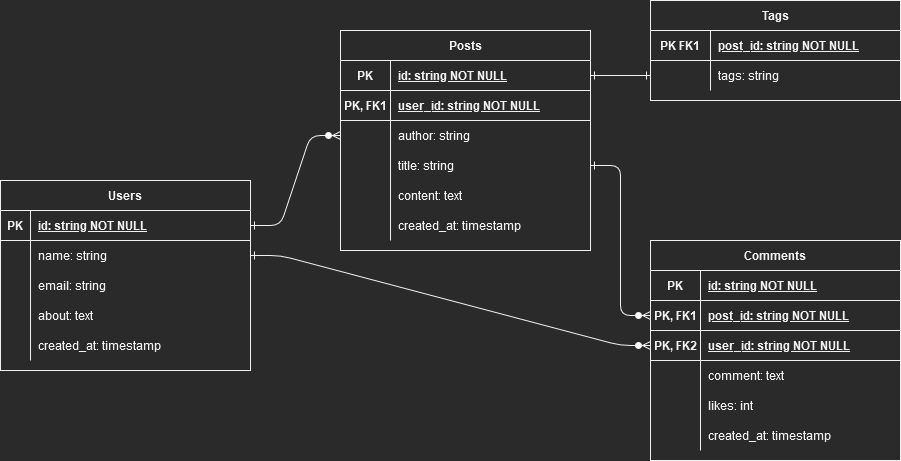

The diagram above was exported from draw.io. Its source (the exported page's mxGraphModel, read from the mxfile embedded in the PNG):
<mxGraphModel dx="2031" dy="1103" grid="1" gridSize="10" guides="1" tooltips="1" connect="1" arrows="1" fold="1" page="1" pageScale="1" pageWidth="850" pageHeight="1100" math="0" shadow="0" extFonts="Permanent Marker^https://fonts.googleapis.com/css?family=Permanent+Marker">
  <root>
    <mxCell id="0" />
    <mxCell id="1" parent="0" />
    <mxCell id="C-vyLk0tnHw3VtMMgP7b-1" value="" style="edgeStyle=entityRelationEdgeStyle;endArrow=ERzeroToMany;startArrow=ERone;endFill=1;startFill=0;" parent="1" source="C-vyLk0tnHw3VtMMgP7b-24" target="C-vyLk0tnHw3VtMMgP7b-6" edge="1">
      <mxGeometry width="100" height="100" relative="1" as="geometry">
        <mxPoint x="340" y="720" as="sourcePoint" />
        <mxPoint x="440" y="620" as="targetPoint" />
      </mxGeometry>
    </mxCell>
    <mxCell id="C-vyLk0tnHw3VtMMgP7b-12" value="" style="edgeStyle=entityRelationEdgeStyle;endArrow=ERone;startArrow=ERone;endFill=0;startFill=0;exitX=1;exitY=0.5;exitDx=0;exitDy=0;" parent="1" source="C-vyLk0tnHw3VtMMgP7b-3" target="C-vyLk0tnHw3VtMMgP7b-17" edge="1">
      <mxGeometry width="100" height="100" relative="1" as="geometry">
        <mxPoint x="400" y="180" as="sourcePoint" />
        <mxPoint x="460" y="205" as="targetPoint" />
      </mxGeometry>
    </mxCell>
    <mxCell id="C-vyLk0tnHw3VtMMgP7b-2" value="Posts" style="shape=table;startSize=30;container=1;collapsible=1;childLayout=tableLayout;fixedRows=1;rowLines=0;fontStyle=1;align=center;resizeLast=1;" parent="1" vertex="1">
      <mxGeometry x="400" y="80" width="250" height="220" as="geometry" />
    </mxCell>
    <mxCell id="C-vyLk0tnHw3VtMMgP7b-3" value="" style="shape=partialRectangle;collapsible=0;dropTarget=0;pointerEvents=0;fillColor=none;points=[[0,0.5],[1,0.5]];portConstraint=eastwest;top=0;left=0;right=0;bottom=1;" parent="C-vyLk0tnHw3VtMMgP7b-2" vertex="1">
      <mxGeometry y="30" width="250" height="30" as="geometry" />
    </mxCell>
    <mxCell id="C-vyLk0tnHw3VtMMgP7b-4" value="PK" style="shape=partialRectangle;overflow=hidden;connectable=0;fillColor=none;top=0;left=0;bottom=0;right=0;fontStyle=1;" parent="C-vyLk0tnHw3VtMMgP7b-3" vertex="1">
      <mxGeometry width="50" height="30" as="geometry">
        <mxRectangle width="50" height="30" as="alternateBounds" />
      </mxGeometry>
    </mxCell>
    <mxCell id="C-vyLk0tnHw3VtMMgP7b-5" value="id: string NOT NULL" style="shape=partialRectangle;overflow=hidden;connectable=0;fillColor=none;top=0;left=0;bottom=0;right=0;align=left;spacingLeft=6;fontStyle=5;" parent="C-vyLk0tnHw3VtMMgP7b-3" vertex="1">
      <mxGeometry x="50" width="200" height="30" as="geometry">
        <mxRectangle width="200" height="30" as="alternateBounds" />
      </mxGeometry>
    </mxCell>
    <mxCell id="X6R_az-ygTo32oSS1iwS-19" style="shape=partialRectangle;collapsible=0;dropTarget=0;pointerEvents=0;fillColor=none;points=[[0,0.5],[1,0.5]];portConstraint=eastwest;top=0;left=0;right=0;bottom=1;" vertex="1" parent="C-vyLk0tnHw3VtMMgP7b-2">
      <mxGeometry y="60" width="250" height="30" as="geometry" />
    </mxCell>
    <mxCell id="X6R_az-ygTo32oSS1iwS-20" value="PK, FK1" style="shape=partialRectangle;overflow=hidden;connectable=0;fillColor=none;top=0;left=0;bottom=0;right=0;fontStyle=1;" vertex="1" parent="X6R_az-ygTo32oSS1iwS-19">
      <mxGeometry width="50" height="30" as="geometry">
        <mxRectangle width="50" height="30" as="alternateBounds" />
      </mxGeometry>
    </mxCell>
    <mxCell id="X6R_az-ygTo32oSS1iwS-21" value="user_id: string NOT NULL" style="shape=partialRectangle;overflow=hidden;connectable=0;fillColor=none;top=0;left=0;bottom=0;right=0;align=left;spacingLeft=6;fontStyle=5;" vertex="1" parent="X6R_az-ygTo32oSS1iwS-19">
      <mxGeometry x="50" width="200" height="30" as="geometry">
        <mxRectangle width="200" height="30" as="alternateBounds" />
      </mxGeometry>
    </mxCell>
    <mxCell id="C-vyLk0tnHw3VtMMgP7b-6" value="" style="shape=partialRectangle;collapsible=0;dropTarget=0;pointerEvents=0;fillColor=none;points=[[0,0.5],[1,0.5]];portConstraint=eastwest;top=0;left=0;right=0;bottom=0;" parent="C-vyLk0tnHw3VtMMgP7b-2" vertex="1">
      <mxGeometry y="90" width="250" height="30" as="geometry" />
    </mxCell>
    <mxCell id="C-vyLk0tnHw3VtMMgP7b-7" value="" style="shape=partialRectangle;overflow=hidden;connectable=0;fillColor=none;top=0;left=0;bottom=0;right=0;" parent="C-vyLk0tnHw3VtMMgP7b-6" vertex="1">
      <mxGeometry width="50" height="30" as="geometry">
        <mxRectangle width="50" height="30" as="alternateBounds" />
      </mxGeometry>
    </mxCell>
    <mxCell id="C-vyLk0tnHw3VtMMgP7b-8" value="author: string " style="shape=partialRectangle;overflow=hidden;connectable=0;fillColor=none;top=0;left=0;bottom=0;right=0;align=left;spacingLeft=6;" parent="C-vyLk0tnHw3VtMMgP7b-6" vertex="1">
      <mxGeometry x="50" width="200" height="30" as="geometry">
        <mxRectangle width="200" height="30" as="alternateBounds" />
      </mxGeometry>
    </mxCell>
    <mxCell id="C-vyLk0tnHw3VtMMgP7b-9" value="" style="shape=partialRectangle;collapsible=0;dropTarget=0;pointerEvents=0;fillColor=none;points=[[0,0.5],[1,0.5]];portConstraint=eastwest;top=0;left=0;right=0;bottom=0;" parent="C-vyLk0tnHw3VtMMgP7b-2" vertex="1">
      <mxGeometry y="120" width="250" height="30" as="geometry" />
    </mxCell>
    <mxCell id="C-vyLk0tnHw3VtMMgP7b-10" value="" style="shape=partialRectangle;overflow=hidden;connectable=0;fillColor=none;top=0;left=0;bottom=0;right=0;" parent="C-vyLk0tnHw3VtMMgP7b-9" vertex="1">
      <mxGeometry width="50" height="30" as="geometry">
        <mxRectangle width="50" height="30" as="alternateBounds" />
      </mxGeometry>
    </mxCell>
    <mxCell id="C-vyLk0tnHw3VtMMgP7b-11" value="title: string" style="shape=partialRectangle;overflow=hidden;connectable=0;fillColor=none;top=0;left=0;bottom=0;right=0;align=left;spacingLeft=6;" parent="C-vyLk0tnHw3VtMMgP7b-9" vertex="1">
      <mxGeometry x="50" width="200" height="30" as="geometry">
        <mxRectangle width="200" height="30" as="alternateBounds" />
      </mxGeometry>
    </mxCell>
    <mxCell id="X6R_az-ygTo32oSS1iwS-22" style="shape=partialRectangle;collapsible=0;dropTarget=0;pointerEvents=0;fillColor=none;points=[[0,0.5],[1,0.5]];portConstraint=eastwest;top=0;left=0;right=0;bottom=0;" vertex="1" parent="C-vyLk0tnHw3VtMMgP7b-2">
      <mxGeometry y="150" width="250" height="30" as="geometry" />
    </mxCell>
    <mxCell id="X6R_az-ygTo32oSS1iwS-23" style="shape=partialRectangle;overflow=hidden;connectable=0;fillColor=none;top=0;left=0;bottom=0;right=0;" vertex="1" parent="X6R_az-ygTo32oSS1iwS-22">
      <mxGeometry width="50" height="30" as="geometry">
        <mxRectangle width="50" height="30" as="alternateBounds" />
      </mxGeometry>
    </mxCell>
    <mxCell id="X6R_az-ygTo32oSS1iwS-24" value="content: text" style="shape=partialRectangle;overflow=hidden;connectable=0;fillColor=none;top=0;left=0;bottom=0;right=0;align=left;spacingLeft=6;" vertex="1" parent="X6R_az-ygTo32oSS1iwS-22">
      <mxGeometry x="50" width="200" height="30" as="geometry">
        <mxRectangle width="200" height="30" as="alternateBounds" />
      </mxGeometry>
    </mxCell>
    <mxCell id="X6R_az-ygTo32oSS1iwS-25" style="shape=partialRectangle;collapsible=0;dropTarget=0;pointerEvents=0;fillColor=none;points=[[0,0.5],[1,0.5]];portConstraint=eastwest;top=0;left=0;right=0;bottom=0;" vertex="1" parent="C-vyLk0tnHw3VtMMgP7b-2">
      <mxGeometry y="180" width="250" height="30" as="geometry" />
    </mxCell>
    <mxCell id="X6R_az-ygTo32oSS1iwS-26" style="shape=partialRectangle;overflow=hidden;connectable=0;fillColor=none;top=0;left=0;bottom=0;right=0;" vertex="1" parent="X6R_az-ygTo32oSS1iwS-25">
      <mxGeometry width="50" height="30" as="geometry">
        <mxRectangle width="50" height="30" as="alternateBounds" />
      </mxGeometry>
    </mxCell>
    <mxCell id="X6R_az-ygTo32oSS1iwS-27" value="created_at: timestamp" style="shape=partialRectangle;overflow=hidden;connectable=0;fillColor=none;top=0;left=0;bottom=0;right=0;align=left;spacingLeft=6;" vertex="1" parent="X6R_az-ygTo32oSS1iwS-25">
      <mxGeometry x="50" width="200" height="30" as="geometry">
        <mxRectangle width="200" height="30" as="alternateBounds" />
      </mxGeometry>
    </mxCell>
    <mxCell id="C-vyLk0tnHw3VtMMgP7b-13" value="Tags" style="shape=table;startSize=30;container=1;collapsible=1;childLayout=tableLayout;fixedRows=1;rowLines=0;fontStyle=1;align=center;resizeLast=1;" parent="1" vertex="1">
      <mxGeometry x="710" y="50" width="250" height="100" as="geometry" />
    </mxCell>
    <mxCell id="C-vyLk0tnHw3VtMMgP7b-14" value="" style="shape=partialRectangle;collapsible=0;dropTarget=0;pointerEvents=0;fillColor=none;points=[[0,0.5],[1,0.5]];portConstraint=eastwest;top=0;left=0;right=0;bottom=1;" parent="C-vyLk0tnHw3VtMMgP7b-13" vertex="1">
      <mxGeometry y="30" width="250" height="30" as="geometry" />
    </mxCell>
    <mxCell id="C-vyLk0tnHw3VtMMgP7b-15" value="PK FK1" style="shape=partialRectangle;overflow=hidden;connectable=0;fillColor=none;top=0;left=0;bottom=0;right=0;fontStyle=1;" parent="C-vyLk0tnHw3VtMMgP7b-14" vertex="1">
      <mxGeometry width="60" height="30" as="geometry">
        <mxRectangle width="60" height="30" as="alternateBounds" />
      </mxGeometry>
    </mxCell>
    <mxCell id="C-vyLk0tnHw3VtMMgP7b-16" value="post_id: string NOT NULL" style="shape=partialRectangle;overflow=hidden;connectable=0;fillColor=none;top=0;left=0;bottom=0;right=0;align=left;spacingLeft=6;fontStyle=5;" parent="C-vyLk0tnHw3VtMMgP7b-14" vertex="1">
      <mxGeometry x="60" width="190" height="30" as="geometry">
        <mxRectangle width="190" height="30" as="alternateBounds" />
      </mxGeometry>
    </mxCell>
    <mxCell id="C-vyLk0tnHw3VtMMgP7b-17" value="" style="shape=partialRectangle;collapsible=0;dropTarget=0;pointerEvents=0;fillColor=none;points=[[0,0.5],[1,0.5]];portConstraint=eastwest;top=0;left=0;right=0;bottom=0;" parent="C-vyLk0tnHw3VtMMgP7b-13" vertex="1">
      <mxGeometry y="60" width="250" height="30" as="geometry" />
    </mxCell>
    <mxCell id="C-vyLk0tnHw3VtMMgP7b-18" value="" style="shape=partialRectangle;overflow=hidden;connectable=0;fillColor=none;top=0;left=0;bottom=0;right=0;" parent="C-vyLk0tnHw3VtMMgP7b-17" vertex="1">
      <mxGeometry width="60" height="30" as="geometry">
        <mxRectangle width="60" height="30" as="alternateBounds" />
      </mxGeometry>
    </mxCell>
    <mxCell id="C-vyLk0tnHw3VtMMgP7b-19" value="tags: string" style="shape=partialRectangle;overflow=hidden;connectable=0;fillColor=none;top=0;left=0;bottom=0;right=0;align=left;spacingLeft=6;" parent="C-vyLk0tnHw3VtMMgP7b-17" vertex="1">
      <mxGeometry x="60" width="190" height="30" as="geometry">
        <mxRectangle width="190" height="30" as="alternateBounds" />
      </mxGeometry>
    </mxCell>
    <mxCell id="C-vyLk0tnHw3VtMMgP7b-23" value="Users" style="shape=table;startSize=30;container=1;collapsible=1;childLayout=tableLayout;fixedRows=1;rowLines=0;fontStyle=1;align=center;resizeLast=1;" parent="1" vertex="1">
      <mxGeometry x="60" y="230" width="250" height="190" as="geometry" />
    </mxCell>
    <mxCell id="C-vyLk0tnHw3VtMMgP7b-24" value="" style="shape=partialRectangle;collapsible=0;dropTarget=0;pointerEvents=0;fillColor=none;points=[[0,0.5],[1,0.5]];portConstraint=eastwest;top=0;left=0;right=0;bottom=1;" parent="C-vyLk0tnHw3VtMMgP7b-23" vertex="1">
      <mxGeometry y="30" width="250" height="30" as="geometry" />
    </mxCell>
    <mxCell id="C-vyLk0tnHw3VtMMgP7b-25" value="PK" style="shape=partialRectangle;overflow=hidden;connectable=0;fillColor=none;top=0;left=0;bottom=0;right=0;fontStyle=1;" parent="C-vyLk0tnHw3VtMMgP7b-24" vertex="1">
      <mxGeometry width="30" height="30" as="geometry">
        <mxRectangle width="30" height="30" as="alternateBounds" />
      </mxGeometry>
    </mxCell>
    <mxCell id="C-vyLk0tnHw3VtMMgP7b-26" value="id: string NOT NULL" style="shape=partialRectangle;overflow=hidden;connectable=0;fillColor=none;top=0;left=0;bottom=0;right=0;align=left;spacingLeft=6;fontStyle=5;" parent="C-vyLk0tnHw3VtMMgP7b-24" vertex="1">
      <mxGeometry x="30" width="220" height="30" as="geometry">
        <mxRectangle width="220" height="30" as="alternateBounds" />
      </mxGeometry>
    </mxCell>
    <mxCell id="C-vyLk0tnHw3VtMMgP7b-27" value="" style="shape=partialRectangle;collapsible=0;dropTarget=0;pointerEvents=0;fillColor=none;points=[[0,0.5],[1,0.5]];portConstraint=eastwest;top=0;left=0;right=0;bottom=0;" parent="C-vyLk0tnHw3VtMMgP7b-23" vertex="1">
      <mxGeometry y="60" width="250" height="30" as="geometry" />
    </mxCell>
    <mxCell id="C-vyLk0tnHw3VtMMgP7b-28" value="" style="shape=partialRectangle;overflow=hidden;connectable=0;fillColor=none;top=0;left=0;bottom=0;right=0;" parent="C-vyLk0tnHw3VtMMgP7b-27" vertex="1">
      <mxGeometry width="30" height="30" as="geometry">
        <mxRectangle width="30" height="30" as="alternateBounds" />
      </mxGeometry>
    </mxCell>
    <mxCell id="C-vyLk0tnHw3VtMMgP7b-29" value="name: string" style="shape=partialRectangle;overflow=hidden;connectable=0;fillColor=none;top=0;left=0;bottom=0;right=0;align=left;spacingLeft=6;" parent="C-vyLk0tnHw3VtMMgP7b-27" vertex="1">
      <mxGeometry x="30" width="220" height="30" as="geometry">
        <mxRectangle width="220" height="30" as="alternateBounds" />
      </mxGeometry>
    </mxCell>
    <mxCell id="X6R_az-ygTo32oSS1iwS-1" style="shape=partialRectangle;collapsible=0;dropTarget=0;pointerEvents=0;fillColor=none;points=[[0,0.5],[1,0.5]];portConstraint=eastwest;top=0;left=0;right=0;bottom=0;" vertex="1" parent="C-vyLk0tnHw3VtMMgP7b-23">
      <mxGeometry y="90" width="250" height="30" as="geometry" />
    </mxCell>
    <mxCell id="X6R_az-ygTo32oSS1iwS-2" style="shape=partialRectangle;overflow=hidden;connectable=0;fillColor=none;top=0;left=0;bottom=0;right=0;" vertex="1" parent="X6R_az-ygTo32oSS1iwS-1">
      <mxGeometry width="30" height="30" as="geometry">
        <mxRectangle width="30" height="30" as="alternateBounds" />
      </mxGeometry>
    </mxCell>
    <mxCell id="X6R_az-ygTo32oSS1iwS-3" value="email: string" style="shape=partialRectangle;overflow=hidden;connectable=0;fillColor=none;top=0;left=0;bottom=0;right=0;align=left;spacingLeft=6;" vertex="1" parent="X6R_az-ygTo32oSS1iwS-1">
      <mxGeometry x="30" width="220" height="30" as="geometry">
        <mxRectangle width="220" height="30" as="alternateBounds" />
      </mxGeometry>
    </mxCell>
    <mxCell id="X6R_az-ygTo32oSS1iwS-4" style="shape=partialRectangle;collapsible=0;dropTarget=0;pointerEvents=0;fillColor=none;points=[[0,0.5],[1,0.5]];portConstraint=eastwest;top=0;left=0;right=0;bottom=0;" vertex="1" parent="C-vyLk0tnHw3VtMMgP7b-23">
      <mxGeometry y="120" width="250" height="30" as="geometry" />
    </mxCell>
    <mxCell id="X6R_az-ygTo32oSS1iwS-5" style="shape=partialRectangle;overflow=hidden;connectable=0;fillColor=none;top=0;left=0;bottom=0;right=0;" vertex="1" parent="X6R_az-ygTo32oSS1iwS-4">
      <mxGeometry width="30" height="30" as="geometry">
        <mxRectangle width="30" height="30" as="alternateBounds" />
      </mxGeometry>
    </mxCell>
    <mxCell id="X6R_az-ygTo32oSS1iwS-6" value="about: text" style="shape=partialRectangle;overflow=hidden;connectable=0;fillColor=none;top=0;left=0;bottom=0;right=0;align=left;spacingLeft=6;" vertex="1" parent="X6R_az-ygTo32oSS1iwS-4">
      <mxGeometry x="30" width="220" height="30" as="geometry">
        <mxRectangle width="220" height="30" as="alternateBounds" />
      </mxGeometry>
    </mxCell>
    <mxCell id="X6R_az-ygTo32oSS1iwS-7" style="shape=partialRectangle;collapsible=0;dropTarget=0;pointerEvents=0;fillColor=none;points=[[0,0.5],[1,0.5]];portConstraint=eastwest;top=0;left=0;right=0;bottom=0;" vertex="1" parent="C-vyLk0tnHw3VtMMgP7b-23">
      <mxGeometry y="150" width="250" height="30" as="geometry" />
    </mxCell>
    <mxCell id="X6R_az-ygTo32oSS1iwS-8" style="shape=partialRectangle;overflow=hidden;connectable=0;fillColor=none;top=0;left=0;bottom=0;right=0;" vertex="1" parent="X6R_az-ygTo32oSS1iwS-7">
      <mxGeometry width="30" height="30" as="geometry">
        <mxRectangle width="30" height="30" as="alternateBounds" />
      </mxGeometry>
    </mxCell>
    <mxCell id="X6R_az-ygTo32oSS1iwS-9" value="created_at: timestamp" style="shape=partialRectangle;overflow=hidden;connectable=0;fillColor=none;top=0;left=0;bottom=0;right=0;align=left;spacingLeft=6;" vertex="1" parent="X6R_az-ygTo32oSS1iwS-7">
      <mxGeometry x="30" width="220" height="30" as="geometry">
        <mxRectangle width="220" height="30" as="alternateBounds" />
      </mxGeometry>
    </mxCell>
    <mxCell id="X6R_az-ygTo32oSS1iwS-28" value="Comments" style="shape=table;startSize=30;container=1;collapsible=1;childLayout=tableLayout;fixedRows=1;rowLines=0;fontStyle=1;align=center;resizeLast=1;" vertex="1" parent="1">
      <mxGeometry x="710" y="290" width="250" height="220" as="geometry" />
    </mxCell>
    <mxCell id="X6R_az-ygTo32oSS1iwS-29" value="" style="shape=partialRectangle;collapsible=0;dropTarget=0;pointerEvents=0;fillColor=none;points=[[0,0.5],[1,0.5]];portConstraint=eastwest;top=0;left=0;right=0;bottom=1;" vertex="1" parent="X6R_az-ygTo32oSS1iwS-28">
      <mxGeometry y="30" width="250" height="30" as="geometry" />
    </mxCell>
    <mxCell id="X6R_az-ygTo32oSS1iwS-30" value="PK" style="shape=partialRectangle;overflow=hidden;connectable=0;fillColor=none;top=0;left=0;bottom=0;right=0;fontStyle=1;" vertex="1" parent="X6R_az-ygTo32oSS1iwS-29">
      <mxGeometry width="50" height="30" as="geometry">
        <mxRectangle width="50" height="30" as="alternateBounds" />
      </mxGeometry>
    </mxCell>
    <mxCell id="X6R_az-ygTo32oSS1iwS-31" value="id: string NOT NULL" style="shape=partialRectangle;overflow=hidden;connectable=0;fillColor=none;top=0;left=0;bottom=0;right=0;align=left;spacingLeft=6;fontStyle=5;" vertex="1" parent="X6R_az-ygTo32oSS1iwS-29">
      <mxGeometry x="50" width="200" height="30" as="geometry">
        <mxRectangle width="200" height="30" as="alternateBounds" />
      </mxGeometry>
    </mxCell>
    <mxCell id="X6R_az-ygTo32oSS1iwS-83" style="shape=partialRectangle;collapsible=0;dropTarget=0;pointerEvents=0;fillColor=none;points=[[0,0.5],[1,0.5]];portConstraint=eastwest;top=0;left=0;right=0;bottom=1;" vertex="1" parent="X6R_az-ygTo32oSS1iwS-28">
      <mxGeometry y="60" width="250" height="30" as="geometry" />
    </mxCell>
    <mxCell id="X6R_az-ygTo32oSS1iwS-84" value="PK, FK1" style="shape=partialRectangle;overflow=hidden;connectable=0;fillColor=none;top=0;left=0;bottom=0;right=0;fontStyle=1;" vertex="1" parent="X6R_az-ygTo32oSS1iwS-83">
      <mxGeometry width="50" height="30" as="geometry">
        <mxRectangle width="50" height="30" as="alternateBounds" />
      </mxGeometry>
    </mxCell>
    <mxCell id="X6R_az-ygTo32oSS1iwS-85" value="post_id: string NOT NULL" style="shape=partialRectangle;overflow=hidden;connectable=0;fillColor=none;top=0;left=0;bottom=0;right=0;align=left;spacingLeft=6;fontStyle=5;" vertex="1" parent="X6R_az-ygTo32oSS1iwS-83">
      <mxGeometry x="50" width="200" height="30" as="geometry">
        <mxRectangle width="200" height="30" as="alternateBounds" />
      </mxGeometry>
    </mxCell>
    <mxCell id="X6R_az-ygTo32oSS1iwS-86" style="shape=partialRectangle;collapsible=0;dropTarget=0;pointerEvents=0;fillColor=none;points=[[0,0.5],[1,0.5]];portConstraint=eastwest;top=0;left=0;right=0;bottom=1;" vertex="1" parent="X6R_az-ygTo32oSS1iwS-28">
      <mxGeometry y="90" width="250" height="30" as="geometry" />
    </mxCell>
    <mxCell id="X6R_az-ygTo32oSS1iwS-87" value="PK, FK2" style="shape=partialRectangle;overflow=hidden;connectable=0;fillColor=none;top=0;left=0;bottom=0;right=0;fontStyle=1;" vertex="1" parent="X6R_az-ygTo32oSS1iwS-86">
      <mxGeometry width="50" height="30" as="geometry">
        <mxRectangle width="50" height="30" as="alternateBounds" />
      </mxGeometry>
    </mxCell>
    <mxCell id="X6R_az-ygTo32oSS1iwS-88" value="user_id: string NOT NULL" style="shape=partialRectangle;overflow=hidden;connectable=0;fillColor=none;top=0;left=0;bottom=0;right=0;align=left;spacingLeft=6;fontStyle=5;" vertex="1" parent="X6R_az-ygTo32oSS1iwS-86">
      <mxGeometry x="50" width="200" height="30" as="geometry">
        <mxRectangle width="200" height="30" as="alternateBounds" />
      </mxGeometry>
    </mxCell>
    <mxCell id="X6R_az-ygTo32oSS1iwS-32" value="" style="shape=partialRectangle;collapsible=0;dropTarget=0;pointerEvents=0;fillColor=none;points=[[0,0.5],[1,0.5]];portConstraint=eastwest;top=0;left=0;right=0;bottom=0;" vertex="1" parent="X6R_az-ygTo32oSS1iwS-28">
      <mxGeometry y="120" width="250" height="30" as="geometry" />
    </mxCell>
    <mxCell id="X6R_az-ygTo32oSS1iwS-33" value="" style="shape=partialRectangle;overflow=hidden;connectable=0;fillColor=none;top=0;left=0;bottom=0;right=0;" vertex="1" parent="X6R_az-ygTo32oSS1iwS-32">
      <mxGeometry width="50" height="30" as="geometry">
        <mxRectangle width="50" height="30" as="alternateBounds" />
      </mxGeometry>
    </mxCell>
    <mxCell id="X6R_az-ygTo32oSS1iwS-34" value="comment: text" style="shape=partialRectangle;overflow=hidden;connectable=0;fillColor=none;top=0;left=0;bottom=0;right=0;align=left;spacingLeft=6;" vertex="1" parent="X6R_az-ygTo32oSS1iwS-32">
      <mxGeometry x="50" width="200" height="30" as="geometry">
        <mxRectangle width="200" height="30" as="alternateBounds" />
      </mxGeometry>
    </mxCell>
    <mxCell id="X6R_az-ygTo32oSS1iwS-35" value="" style="shape=partialRectangle;collapsible=0;dropTarget=0;pointerEvents=0;fillColor=none;points=[[0,0.5],[1,0.5]];portConstraint=eastwest;top=0;left=0;right=0;bottom=0;" vertex="1" parent="X6R_az-ygTo32oSS1iwS-28">
      <mxGeometry y="150" width="250" height="30" as="geometry" />
    </mxCell>
    <mxCell id="X6R_az-ygTo32oSS1iwS-36" value="" style="shape=partialRectangle;overflow=hidden;connectable=0;fillColor=none;top=0;left=0;bottom=0;right=0;" vertex="1" parent="X6R_az-ygTo32oSS1iwS-35">
      <mxGeometry width="50" height="30" as="geometry">
        <mxRectangle width="50" height="30" as="alternateBounds" />
      </mxGeometry>
    </mxCell>
    <mxCell id="X6R_az-ygTo32oSS1iwS-37" value="likes: int" style="shape=partialRectangle;overflow=hidden;connectable=0;fillColor=none;top=0;left=0;bottom=0;right=0;align=left;spacingLeft=6;" vertex="1" parent="X6R_az-ygTo32oSS1iwS-35">
      <mxGeometry x="50" width="200" height="30" as="geometry">
        <mxRectangle width="200" height="30" as="alternateBounds" />
      </mxGeometry>
    </mxCell>
    <mxCell id="X6R_az-ygTo32oSS1iwS-91" style="shape=partialRectangle;collapsible=0;dropTarget=0;pointerEvents=0;fillColor=none;points=[[0,0.5],[1,0.5]];portConstraint=eastwest;top=0;left=0;right=0;bottom=0;" vertex="1" parent="X6R_az-ygTo32oSS1iwS-28">
      <mxGeometry y="180" width="250" height="30" as="geometry" />
    </mxCell>
    <mxCell id="X6R_az-ygTo32oSS1iwS-92" style="shape=partialRectangle;overflow=hidden;connectable=0;fillColor=none;top=0;left=0;bottom=0;right=0;" vertex="1" parent="X6R_az-ygTo32oSS1iwS-91">
      <mxGeometry width="50" height="30" as="geometry">
        <mxRectangle width="50" height="30" as="alternateBounds" />
      </mxGeometry>
    </mxCell>
    <mxCell id="X6R_az-ygTo32oSS1iwS-93" value="created_at: timestamp" style="shape=partialRectangle;overflow=hidden;connectable=0;fillColor=none;top=0;left=0;bottom=0;right=0;align=left;spacingLeft=6;" vertex="1" parent="X6R_az-ygTo32oSS1iwS-91">
      <mxGeometry x="50" width="200" height="30" as="geometry">
        <mxRectangle width="200" height="30" as="alternateBounds" />
      </mxGeometry>
    </mxCell>
    <mxCell id="X6R_az-ygTo32oSS1iwS-38" value="" style="edgeStyle=entityRelationEdgeStyle;endArrow=ERzeroToMany;startArrow=ERone;endFill=1;startFill=0;exitX=1;exitY=0.5;exitDx=0;exitDy=0;entryX=0;entryY=0.5;entryDx=0;entryDy=0;" edge="1" parent="1" source="C-vyLk0tnHw3VtMMgP7b-9" target="X6R_az-ygTo32oSS1iwS-83">
      <mxGeometry width="100" height="100" relative="1" as="geometry">
        <mxPoint x="660" y="225" as="sourcePoint" />
        <mxPoint x="780" y="480" as="targetPoint" />
      </mxGeometry>
    </mxCell>
    <mxCell id="X6R_az-ygTo32oSS1iwS-89" value="" style="edgeStyle=entityRelationEdgeStyle;endArrow=ERzeroToMany;startArrow=ERone;endFill=1;startFill=0;exitX=1;exitY=0.5;exitDx=0;exitDy=0;entryX=0;entryY=0.5;entryDx=0;entryDy=0;" edge="1" parent="1" source="C-vyLk0tnHw3VtMMgP7b-27" target="X6R_az-ygTo32oSS1iwS-86">
      <mxGeometry width="100" height="100" relative="1" as="geometry">
        <mxPoint x="430" y="460" as="sourcePoint" />
        <mxPoint x="570" y="611" as="targetPoint" />
      </mxGeometry>
    </mxCell>
  </root>
</mxGraphModel>